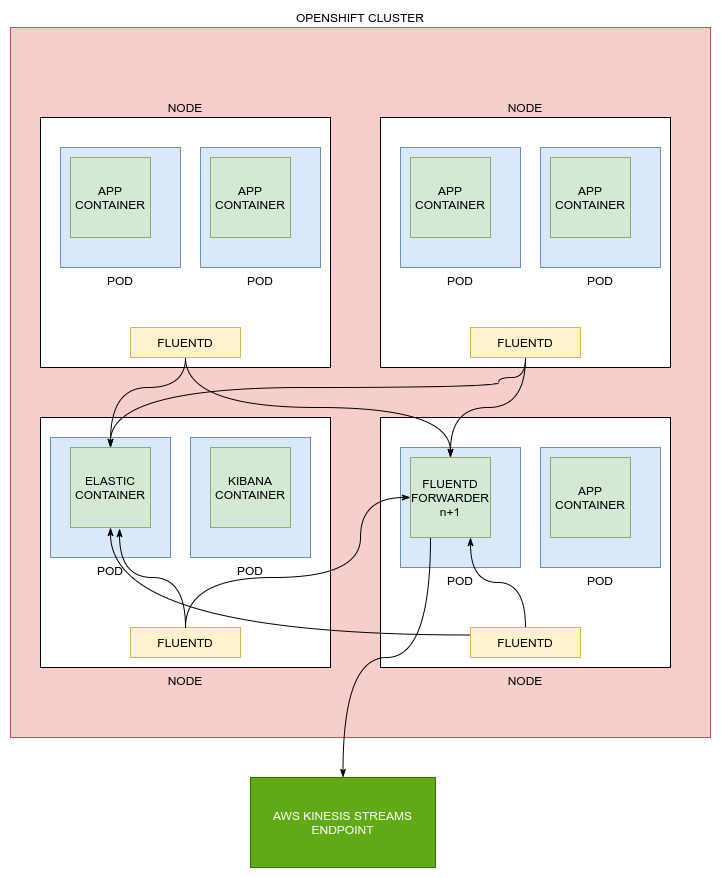

The diagram above was exported from draw.io. Its source (the exported page's mxGraphModel, read from the mxfile embedded in the PNG):
<mxGraphModel dx="1102" dy="1000" grid="1" gridSize="10" guides="1" tooltips="1" connect="1" arrows="1" fold="1" page="1" pageScale="1" pageWidth="850" pageHeight="1100" math="0" shadow="0">
  <root>
    <mxCell id="0" />
    <mxCell id="1" parent="0" />
    <mxCell id="wNmK9-wZ1-BAvea1egoz-17" value="OPENSHIFT CLUSTER" style="rounded=0;whiteSpace=wrap;html=1;labelPosition=center;verticalLabelPosition=top;align=center;verticalAlign=bottom;labelBackgroundColor=#ffffff;fillColor=#f8cecc;strokeColor=#b85450;" vertex="1" parent="1">
      <mxGeometry x="80" y="90" width="700" height="710" as="geometry" />
    </mxCell>
    <mxCell id="wNmK9-wZ1-BAvea1egoz-2" value="NODE" style="rounded=0;whiteSpace=wrap;html=1;verticalAlign=bottom;labelPosition=center;verticalLabelPosition=top;align=center;" vertex="1" parent="1">
      <mxGeometry x="110" y="180" width="290" height="250" as="geometry" />
    </mxCell>
    <mxCell id="wNmK9-wZ1-BAvea1egoz-5" value="POD" style="rounded=0;whiteSpace=wrap;html=1;labelPosition=center;verticalLabelPosition=bottom;align=center;verticalAlign=top;fillColor=#dae8fc;strokeColor=#6c8ebf;" vertex="1" parent="1">
      <mxGeometry x="130" y="210" width="120" height="120" as="geometry" />
    </mxCell>
    <mxCell id="wNmK9-wZ1-BAvea1egoz-6" value="APP&lt;br&gt;CONTAINER" style="whiteSpace=wrap;html=1;aspect=fixed;fillColor=#d5e8d4;strokeColor=#82b366;" vertex="1" parent="1">
      <mxGeometry x="140" y="220" width="80" height="80" as="geometry" />
    </mxCell>
    <mxCell id="wNmK9-wZ1-BAvea1egoz-7" value="FLUENTD" style="rounded=0;whiteSpace=wrap;html=1;fillColor=#fff2cc;strokeColor=#d6b656;" vertex="1" parent="1">
      <mxGeometry x="200" y="390" width="110" height="30" as="geometry" />
    </mxCell>
    <mxCell id="wNmK9-wZ1-BAvea1egoz-9" value="POD" style="rounded=0;whiteSpace=wrap;html=1;labelPosition=center;verticalLabelPosition=bottom;align=center;verticalAlign=top;fillColor=#dae8fc;strokeColor=#6c8ebf;" vertex="1" parent="1">
      <mxGeometry x="270" y="210" width="120" height="120" as="geometry" />
    </mxCell>
    <mxCell id="wNmK9-wZ1-BAvea1egoz-10" value="APP&lt;br&gt;CONTAINER" style="whiteSpace=wrap;html=1;aspect=fixed;fillColor=#d5e8d4;strokeColor=#82b366;" vertex="1" parent="1">
      <mxGeometry x="280" y="220" width="80" height="80" as="geometry" />
    </mxCell>
    <mxCell id="wNmK9-wZ1-BAvea1egoz-11" value="NODE" style="rounded=0;whiteSpace=wrap;html=1;verticalAlign=top;labelPosition=center;verticalLabelPosition=bottom;align=center;" vertex="1" parent="1">
      <mxGeometry x="110" y="480" width="290" height="250" as="geometry" />
    </mxCell>
    <mxCell id="wNmK9-wZ1-BAvea1egoz-12" value="POD" style="rounded=0;whiteSpace=wrap;html=1;labelPosition=center;verticalLabelPosition=bottom;align=center;verticalAlign=top;fillColor=#dae8fc;strokeColor=#6c8ebf;" vertex="1" parent="1">
      <mxGeometry x="120" y="500" width="120" height="120" as="geometry" />
    </mxCell>
    <mxCell id="wNmK9-wZ1-BAvea1egoz-13" value="ELASTIC&lt;br&gt;CONTAINER" style="whiteSpace=wrap;html=1;aspect=fixed;fillColor=#d5e8d4;strokeColor=#82b366;" vertex="1" parent="1">
      <mxGeometry x="140" y="510" width="80" height="80" as="geometry" />
    </mxCell>
    <mxCell id="wNmK9-wZ1-BAvea1egoz-14" value="POD" style="rounded=0;whiteSpace=wrap;html=1;labelPosition=center;verticalLabelPosition=bottom;align=center;verticalAlign=top;fillColor=#dae8fc;strokeColor=#6c8ebf;" vertex="1" parent="1">
      <mxGeometry x="260" y="500" width="120" height="120" as="geometry" />
    </mxCell>
    <mxCell id="wNmK9-wZ1-BAvea1egoz-15" value="KIBANA&lt;br&gt;CONTAINER" style="whiteSpace=wrap;html=1;aspect=fixed;fillColor=#d5e8d4;strokeColor=#82b366;" vertex="1" parent="1">
      <mxGeometry x="280" y="510" width="80" height="80" as="geometry" />
    </mxCell>
    <mxCell id="wNmK9-wZ1-BAvea1egoz-45" style="edgeStyle=orthogonalEdgeStyle;curved=1;rounded=0;orthogonalLoop=1;jettySize=auto;html=1;exitX=0.5;exitY=0;exitDx=0;exitDy=0;entryX=0.613;entryY=1.013;entryDx=0;entryDy=0;entryPerimeter=0;endArrow=classicThin;endFill=1;strokeWidth=1;" edge="1" parent="1" source="wNmK9-wZ1-BAvea1egoz-18" target="wNmK9-wZ1-BAvea1egoz-13">
      <mxGeometry relative="1" as="geometry" />
    </mxCell>
    <mxCell id="wNmK9-wZ1-BAvea1egoz-18" value="FLUENTD" style="rounded=0;whiteSpace=wrap;html=1;fillColor=#fff2cc;strokeColor=#d6b656;" vertex="1" parent="1">
      <mxGeometry x="200" y="690" width="110" height="30" as="geometry" />
    </mxCell>
    <mxCell id="wNmK9-wZ1-BAvea1egoz-19" value="NODE" style="rounded=0;whiteSpace=wrap;html=1;verticalAlign=top;labelPosition=center;verticalLabelPosition=bottom;align=center;" vertex="1" parent="1">
      <mxGeometry x="450" y="480" width="290" height="250" as="geometry" />
    </mxCell>
    <mxCell id="wNmK9-wZ1-BAvea1egoz-20" value="POD" style="rounded=0;whiteSpace=wrap;html=1;labelPosition=center;verticalLabelPosition=bottom;align=center;verticalAlign=top;fillColor=#dae8fc;strokeColor=#6c8ebf;" vertex="1" parent="1">
      <mxGeometry x="470" y="510" width="120" height="120" as="geometry" />
    </mxCell>
    <mxCell id="wNmK9-wZ1-BAvea1egoz-48" style="edgeStyle=orthogonalEdgeStyle;curved=1;rounded=0;orthogonalLoop=1;jettySize=auto;html=1;exitX=0.25;exitY=1;exitDx=0;exitDy=0;endArrow=classicThin;endFill=1;strokeWidth=1;" edge="1" parent="1" source="wNmK9-wZ1-BAvea1egoz-21" target="wNmK9-wZ1-BAvea1egoz-31">
      <mxGeometry relative="1" as="geometry" />
    </mxCell>
    <mxCell id="wNmK9-wZ1-BAvea1egoz-21" value="FLUENTD&lt;br&gt;FORWARDER&lt;br&gt;n+1" style="whiteSpace=wrap;html=1;aspect=fixed;fillColor=#d5e8d4;strokeColor=#82b366;" vertex="1" parent="1">
      <mxGeometry x="480" y="520" width="80" height="80" as="geometry" />
    </mxCell>
    <mxCell id="wNmK9-wZ1-BAvea1egoz-44" style="edgeStyle=orthogonalEdgeStyle;curved=1;rounded=0;orthogonalLoop=1;jettySize=auto;html=1;exitX=0.5;exitY=0;exitDx=0;exitDy=0;endArrow=classicThin;endFill=1;strokeWidth=1;entryX=0.75;entryY=1;entryDx=0;entryDy=0;" edge="1" parent="1" source="wNmK9-wZ1-BAvea1egoz-22" target="wNmK9-wZ1-BAvea1egoz-21">
      <mxGeometry relative="1" as="geometry">
        <mxPoint x="550" y="600" as="targetPoint" />
      </mxGeometry>
    </mxCell>
    <mxCell id="wNmK9-wZ1-BAvea1egoz-49" style="edgeStyle=orthogonalEdgeStyle;curved=1;rounded=0;orthogonalLoop=1;jettySize=auto;html=1;exitX=0;exitY=0.25;exitDx=0;exitDy=0;endArrow=classicThin;endFill=1;strokeWidth=1;fontColor=#000000;" edge="1" parent="1" source="wNmK9-wZ1-BAvea1egoz-22" target="wNmK9-wZ1-BAvea1egoz-13">
      <mxGeometry relative="1" as="geometry" />
    </mxCell>
    <mxCell id="wNmK9-wZ1-BAvea1egoz-22" value="FLUENTD" style="rounded=0;whiteSpace=wrap;html=1;fillColor=#fff2cc;strokeColor=#d6b656;" vertex="1" parent="1">
      <mxGeometry x="540" y="690" width="110" height="30" as="geometry" />
    </mxCell>
    <mxCell id="wNmK9-wZ1-BAvea1egoz-23" value="POD" style="rounded=0;whiteSpace=wrap;html=1;labelPosition=center;verticalLabelPosition=bottom;align=center;verticalAlign=top;fillColor=#dae8fc;strokeColor=#6c8ebf;" vertex="1" parent="1">
      <mxGeometry x="610" y="510" width="120" height="120" as="geometry" />
    </mxCell>
    <mxCell id="wNmK9-wZ1-BAvea1egoz-24" value="APP&lt;br&gt;CONTAINER" style="whiteSpace=wrap;html=1;aspect=fixed;fillColor=#d5e8d4;strokeColor=#82b366;" vertex="1" parent="1">
      <mxGeometry x="620" y="520" width="80" height="80" as="geometry" />
    </mxCell>
    <mxCell id="wNmK9-wZ1-BAvea1egoz-25" value="NODE" style="rounded=0;whiteSpace=wrap;html=1;verticalAlign=bottom;labelPosition=center;verticalLabelPosition=top;align=center;" vertex="1" parent="1">
      <mxGeometry x="450" y="180" width="290" height="250" as="geometry" />
    </mxCell>
    <mxCell id="wNmK9-wZ1-BAvea1egoz-26" value="POD" style="rounded=0;whiteSpace=wrap;html=1;labelPosition=center;verticalLabelPosition=bottom;align=center;verticalAlign=top;fillColor=#dae8fc;strokeColor=#6c8ebf;" vertex="1" parent="1">
      <mxGeometry x="470" y="210" width="120" height="120" as="geometry" />
    </mxCell>
    <mxCell id="wNmK9-wZ1-BAvea1egoz-27" value="APP&lt;br&gt;CONTAINER" style="whiteSpace=wrap;html=1;aspect=fixed;fillColor=#d5e8d4;strokeColor=#82b366;" vertex="1" parent="1">
      <mxGeometry x="480" y="220" width="80" height="80" as="geometry" />
    </mxCell>
    <mxCell id="wNmK9-wZ1-BAvea1egoz-42" style="edgeStyle=orthogonalEdgeStyle;curved=1;rounded=0;orthogonalLoop=1;jettySize=auto;html=1;exitX=0.5;exitY=1;exitDx=0;exitDy=0;endArrow=classicThin;endFill=1;strokeWidth=1;" edge="1" parent="1" source="wNmK9-wZ1-BAvea1egoz-28" target="wNmK9-wZ1-BAvea1egoz-21">
      <mxGeometry relative="1" as="geometry" />
    </mxCell>
    <mxCell id="wNmK9-wZ1-BAvea1egoz-43" style="edgeStyle=orthogonalEdgeStyle;curved=1;rounded=0;orthogonalLoop=1;jettySize=auto;html=1;exitX=0.5;exitY=1;exitDx=0;exitDy=0;entryX=0.5;entryY=0;entryDx=0;entryDy=0;endArrow=classicThin;endFill=1;strokeWidth=1;" edge="1" parent="1" source="wNmK9-wZ1-BAvea1egoz-28" target="wNmK9-wZ1-BAvea1egoz-13">
      <mxGeometry relative="1" as="geometry">
        <Array as="points">
          <mxPoint x="595" y="440" />
          <mxPoint x="568" y="440" />
          <mxPoint x="568" y="450" />
          <mxPoint x="180" y="450" />
        </Array>
      </mxGeometry>
    </mxCell>
    <mxCell id="wNmK9-wZ1-BAvea1egoz-28" value="FLUENTD" style="rounded=0;whiteSpace=wrap;html=1;fillColor=#fff2cc;strokeColor=#d6b656;" vertex="1" parent="1">
      <mxGeometry x="540" y="390" width="110" height="30" as="geometry" />
    </mxCell>
    <mxCell id="wNmK9-wZ1-BAvea1egoz-29" value="POD" style="rounded=0;whiteSpace=wrap;html=1;labelPosition=center;verticalLabelPosition=bottom;align=center;verticalAlign=top;fillColor=#dae8fc;strokeColor=#6c8ebf;" vertex="1" parent="1">
      <mxGeometry x="610" y="210" width="120" height="120" as="geometry" />
    </mxCell>
    <mxCell id="wNmK9-wZ1-BAvea1egoz-30" value="APP&lt;br&gt;CONTAINER" style="whiteSpace=wrap;html=1;aspect=fixed;fillColor=#d5e8d4;strokeColor=#82b366;" vertex="1" parent="1">
      <mxGeometry x="620" y="220" width="80" height="80" as="geometry" />
    </mxCell>
    <mxCell id="wNmK9-wZ1-BAvea1egoz-31" value="AWS KINESIS STREAMS&lt;br&gt;ENDPOINT" style="rounded=0;whiteSpace=wrap;html=1;fillColor=#60a917;strokeColor=#2D7600;fontColor=#ffffff;" vertex="1" parent="1">
      <mxGeometry x="320" y="840" width="185" height="90" as="geometry" />
    </mxCell>
    <mxCell id="wNmK9-wZ1-BAvea1egoz-40" style="edgeStyle=orthogonalEdgeStyle;rounded=0;orthogonalLoop=1;jettySize=auto;html=1;exitX=0.5;exitY=1;exitDx=0;exitDy=0;curved=1;endArrow=classicThin;endFill=1;strokeWidth=1;" edge="1" parent="1" source="wNmK9-wZ1-BAvea1egoz-7" target="wNmK9-wZ1-BAvea1egoz-13">
      <mxGeometry relative="1" as="geometry">
        <Array as="points">
          <mxPoint x="255" y="450" />
          <mxPoint x="180" y="450" />
        </Array>
      </mxGeometry>
    </mxCell>
    <mxCell id="wNmK9-wZ1-BAvea1egoz-41" style="edgeStyle=orthogonalEdgeStyle;curved=1;rounded=0;orthogonalLoop=1;jettySize=auto;html=1;exitX=0.5;exitY=1;exitDx=0;exitDy=0;endArrow=classicThin;endFill=1;strokeWidth=1;" edge="1" parent="1" source="wNmK9-wZ1-BAvea1egoz-7" target="wNmK9-wZ1-BAvea1egoz-21">
      <mxGeometry relative="1" as="geometry" />
    </mxCell>
    <mxCell id="wNmK9-wZ1-BAvea1egoz-50" style="edgeStyle=orthogonalEdgeStyle;curved=1;rounded=0;orthogonalLoop=1;jettySize=auto;html=1;exitX=0.5;exitY=0;exitDx=0;exitDy=0;entryX=0;entryY=0.5;entryDx=0;entryDy=0;endArrow=classicThin;endFill=1;strokeWidth=1;fontColor=#000000;" edge="1" parent="1" source="wNmK9-wZ1-BAvea1egoz-18" target="wNmK9-wZ1-BAvea1egoz-21">
      <mxGeometry relative="1" as="geometry">
        <Array as="points">
          <mxPoint x="255" y="640" />
          <mxPoint x="430" y="640" />
          <mxPoint x="430" y="560" />
        </Array>
      </mxGeometry>
    </mxCell>
  </root>
</mxGraphModel>